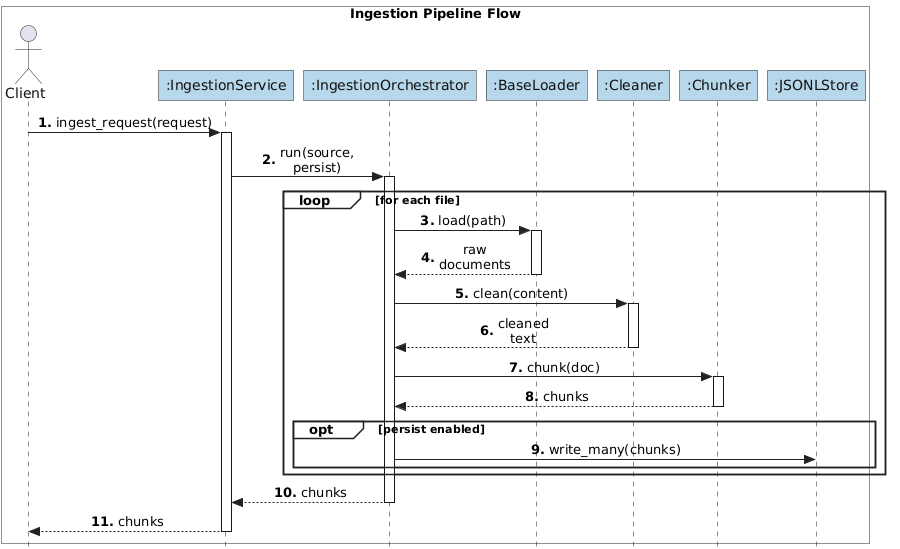

The diagram above was rendered by PlantUML. Its source (embedded in the PNG):
@startuml
skinparam style strictuml
skinparam shadowing false
skinparam monochrome false
skinparam sequenceMessageAlign center
skinparam responseMessageBelowArrow true
skinparam maxMessageSize 55
skinparam roundcorner 0
skinparam ParticipantBackgroundColor #B7D7EA
skinparam ParticipantBorderColor #222222
skinparam ParticipantFontColor #111111
skinparam ActorBorderColor #222222
skinparam ActorFontColor #111111
skinparam LifeLineBorderColor #222222
skinparam LifeLineBackgroundColor #FFFFFF
skinparam SequenceBoxBorderColor #222222
skinparam SequenceGroupBorderColor #222222
skinparam SequenceGroupBackgroundColor #FFFFFF
skinparam ArrowColor #222222
skinparam ArrowThickness 1
hide footbox

box "Ingestion Pipeline Flow" #FFFFFF
actor Client
participant ":IngestionService" as Service
participant ":IngestionOrchestrator" as Orchestrator
participant ":BaseLoader" as Loader
participant ":Cleaner" as Cleaner
participant ":Chunker" as Chunker
participant ":JSONLStore" as Store
end box

autonumber 1 "<b>0."

Client -> Service : ingest_request(request)
activate Service
Service -> Orchestrator : run(source, persist)
activate Orchestrator

loop for each file
  Orchestrator -> Loader : load(path)
  activate Loader
  Loader --> Orchestrator : raw documents
  deactivate Loader
  Orchestrator -> Cleaner : clean(content)
  activate Cleaner
  Cleaner --> Orchestrator : cleaned text
  deactivate Cleaner
  Orchestrator -> Chunker : chunk(doc)
  activate Chunker
  Chunker --> Orchestrator : chunks
  deactivate Chunker
  opt persist enabled
    Orchestrator -> Store : write_many(chunks)
  end
end

Orchestrator --> Service : chunks
deactivate Orchestrator
Service --> Client : chunks
deactivate Service
@enduml